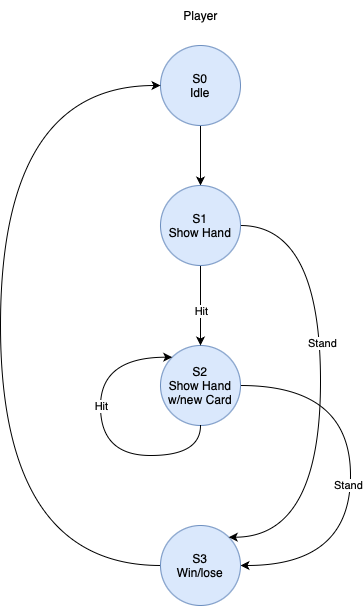

The diagram above was exported from draw.io. Its source (the exported page's mxGraphModel, read from the mxfile embedded in the PNG):
<mxGraphModel dx="530" dy="800" grid="1" gridSize="10" guides="1" tooltips="1" connect="1" arrows="1" fold="1" page="1" pageScale="1" pageWidth="850" pageHeight="1100" math="0" shadow="0">
  <root>
    <mxCell id="0" />
    <mxCell id="1" parent="0" />
    <mxCell id="5CLlmWsJiINaKGWmbqwV-19" style="edgeStyle=orthogonalEdgeStyle;curved=1;rounded=0;orthogonalLoop=1;jettySize=auto;html=1;exitX=0.5;exitY=1;exitDx=0;exitDy=0;entryX=0.5;entryY=0;entryDx=0;entryDy=0;" parent="1" source="5CLlmWsJiINaKGWmbqwV-1" target="5CLlmWsJiINaKGWmbqwV-18" edge="1">
      <mxGeometry relative="1" as="geometry" />
    </mxCell>
    <mxCell id="5CLlmWsJiINaKGWmbqwV-1" value="S0&lt;br&gt;Idle" style="ellipse;whiteSpace=wrap;html=1;aspect=fixed;fillColor=#dae8fc;strokeColor=#6c8ebf;" parent="1" vertex="1">
      <mxGeometry x="360" y="100" width="80" height="80" as="geometry" />
    </mxCell>
    <mxCell id="5CLlmWsJiINaKGWmbqwV-12" style="edgeStyle=orthogonalEdgeStyle;rounded=0;orthogonalLoop=1;jettySize=auto;html=1;exitX=1;exitY=0.5;exitDx=0;exitDy=0;entryX=1;entryY=0.5;entryDx=0;entryDy=0;curved=1;" parent="1" source="5CLlmWsJiINaKGWmbqwV-2" target="5CLlmWsJiINaKGWmbqwV-5" edge="1">
      <mxGeometry relative="1" as="geometry">
        <Array as="points">
          <mxPoint x="550" y="440" />
          <mxPoint x="550" y="620" />
        </Array>
      </mxGeometry>
    </mxCell>
    <mxCell id="5CLlmWsJiINaKGWmbqwV-13" value="Stand" style="edgeLabel;html=1;align=center;verticalAlign=middle;resizable=0;points=[];" parent="5CLlmWsJiINaKGWmbqwV-12" vertex="1" connectable="0">
      <mxGeometry x="0.0455" y="-3" relative="1" as="geometry">
        <mxPoint as="offset" />
      </mxGeometry>
    </mxCell>
    <mxCell id="5CLlmWsJiINaKGWmbqwV-2" value="S2&lt;br&gt;Show Hand w/new Card" style="ellipse;whiteSpace=wrap;html=1;aspect=fixed;fillColor=#dae8fc;strokeColor=#6c8ebf;" parent="1" vertex="1">
      <mxGeometry x="360" y="400" width="80" height="80" as="geometry" />
    </mxCell>
    <mxCell id="5CLlmWsJiINaKGWmbqwV-15" style="edgeStyle=orthogonalEdgeStyle;rounded=0;orthogonalLoop=1;jettySize=auto;html=1;exitX=0;exitY=0.5;exitDx=0;exitDy=0;entryX=0;entryY=0.5;entryDx=0;entryDy=0;curved=1;" parent="1" source="5CLlmWsJiINaKGWmbqwV-5" target="5CLlmWsJiINaKGWmbqwV-1" edge="1">
      <mxGeometry relative="1" as="geometry">
        <Array as="points">
          <mxPoint x="200" y="620" />
          <mxPoint x="200" y="140" />
        </Array>
      </mxGeometry>
    </mxCell>
    <mxCell id="5CLlmWsJiINaKGWmbqwV-5" value="S3&lt;br&gt;Win/lose" style="ellipse;whiteSpace=wrap;html=1;aspect=fixed;fillColor=#dae8fc;strokeColor=#6c8ebf;" parent="1" vertex="1">
      <mxGeometry x="360" y="580" width="80" height="80" as="geometry" />
    </mxCell>
    <mxCell id="5CLlmWsJiINaKGWmbqwV-14" value="Player" style="text;html=1;align=center;verticalAlign=middle;resizable=0;points=[];autosize=1;strokeColor=none;fillColor=none;" parent="1" vertex="1">
      <mxGeometry x="370" y="55" width="60" height="30" as="geometry" />
    </mxCell>
    <mxCell id="5CLlmWsJiINaKGWmbqwV-16" style="edgeStyle=orthogonalEdgeStyle;rounded=0;orthogonalLoop=1;jettySize=auto;html=1;exitX=0.5;exitY=1;exitDx=0;exitDy=0;entryX=0;entryY=0;entryDx=0;entryDy=0;curved=1;" parent="1" source="5CLlmWsJiINaKGWmbqwV-2" target="5CLlmWsJiINaKGWmbqwV-2" edge="1">
      <mxGeometry relative="1" as="geometry">
        <Array as="points">
          <mxPoint x="400" y="510" />
          <mxPoint x="300" y="510" />
          <mxPoint x="300" y="412" />
        </Array>
      </mxGeometry>
    </mxCell>
    <mxCell id="5CLlmWsJiINaKGWmbqwV-17" value="Hit" style="edgeLabel;html=1;align=center;verticalAlign=middle;resizable=0;points=[];" parent="5CLlmWsJiINaKGWmbqwV-16" vertex="1" connectable="0">
      <mxGeometry x="-0.23" y="1" relative="1" as="geometry">
        <mxPoint x="-14" y="-51" as="offset" />
      </mxGeometry>
    </mxCell>
    <mxCell id="5CLlmWsJiINaKGWmbqwV-20" style="edgeStyle=orthogonalEdgeStyle;curved=1;rounded=0;orthogonalLoop=1;jettySize=auto;html=1;exitX=0.5;exitY=1;exitDx=0;exitDy=0;entryX=0.5;entryY=0;entryDx=0;entryDy=0;" parent="1" source="5CLlmWsJiINaKGWmbqwV-18" target="5CLlmWsJiINaKGWmbqwV-2" edge="1">
      <mxGeometry relative="1" as="geometry" />
    </mxCell>
    <mxCell id="5CLlmWsJiINaKGWmbqwV-21" value="Hit" style="edgeLabel;html=1;align=center;verticalAlign=middle;resizable=0;points=[];" parent="5CLlmWsJiINaKGWmbqwV-20" vertex="1" connectable="0">
      <mxGeometry x="0.125" relative="1" as="geometry">
        <mxPoint as="offset" />
      </mxGeometry>
    </mxCell>
    <mxCell id="3jxx4xS9pZNF0gSnlMu8-1" style="edgeStyle=orthogonalEdgeStyle;rounded=0;orthogonalLoop=1;jettySize=auto;html=1;exitX=1;exitY=0.5;exitDx=0;exitDy=0;entryX=1;entryY=0;entryDx=0;entryDy=0;curved=1;" edge="1" parent="1" source="5CLlmWsJiINaKGWmbqwV-18" target="5CLlmWsJiINaKGWmbqwV-5">
      <mxGeometry relative="1" as="geometry">
        <Array as="points">
          <mxPoint x="520" y="280" />
          <mxPoint x="520" y="592" />
        </Array>
      </mxGeometry>
    </mxCell>
    <mxCell id="3jxx4xS9pZNF0gSnlMu8-2" value="Stand" style="edgeLabel;html=1;align=center;verticalAlign=middle;resizable=0;points=[];" vertex="1" connectable="0" parent="3jxx4xS9pZNF0gSnlMu8-1">
      <mxGeometry x="-0.185" y="1" relative="1" as="geometry">
        <mxPoint as="offset" />
      </mxGeometry>
    </mxCell>
    <mxCell id="5CLlmWsJiINaKGWmbqwV-18" value="S1&lt;br&gt;Show Hand" style="ellipse;whiteSpace=wrap;html=1;aspect=fixed;fillColor=#dae8fc;strokeColor=#6c8ebf;" parent="1" vertex="1">
      <mxGeometry x="360" y="240" width="80" height="80" as="geometry" />
    </mxCell>
  </root>
</mxGraphModel>